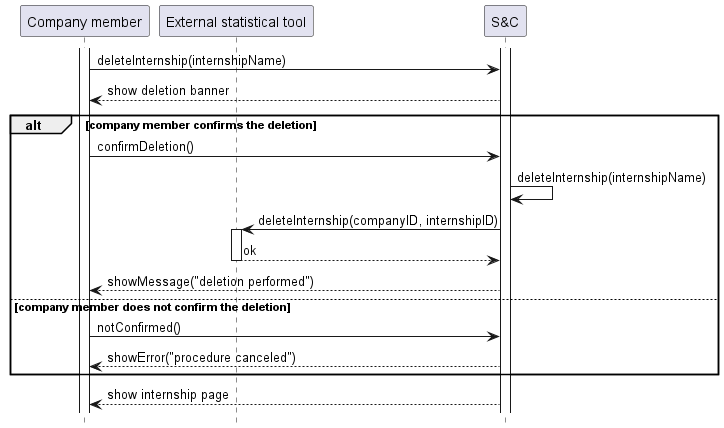

The diagram above was rendered by PlantUML. Its source (embedded in the PNG):
@startuml UC9_diagram
hide footbox

participant "Company member" as CM
participant "External statistical tool" AS EXT
participant "S&C" AS S

activate S
activate CM
CM -> S: deleteInternship(internshipName)
S --> CM: show deletion banner
alt company member confirms the deletion
    CM -> S: confirmDeletion()
    S -> S: deleteInternship(internshipName)
    S -> EXT: deleteInternship(companyID, internshipID)
    activate EXT
    EXT --> S: ok
    deactivate EXT
    S --> CM: showMessage("deletion performed")
else company member does not confirm the deletion
    CM -> S: notConfirmed()
    S --> CM: showError("procedure canceled")
end
S --> CM: show internship page
@enduml